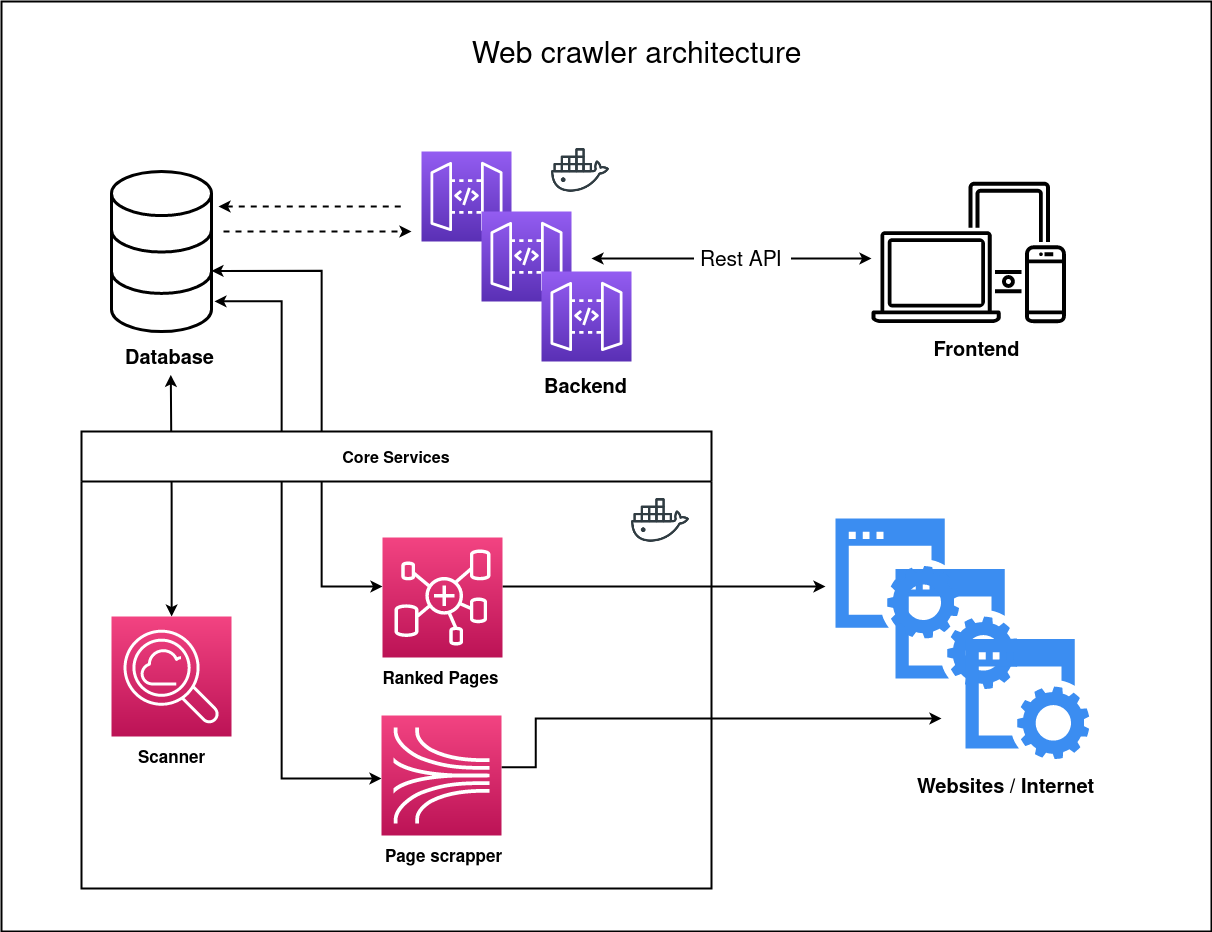

The diagram above was exported from draw.io. Its source (the exported page's mxGraphModel, read from the mxfile embedded in the PNG):
<mxGraphModel dx="2331" dy="1291" grid="1" gridSize="10" guides="0" tooltips="1" connect="1" arrows="1" fold="1" page="1" pageScale="1" pageWidth="4681" pageHeight="3300" background="none" math="0" shadow="0">
  <root>
    <mxCell id="0" />
    <mxCell id="1" parent="0" />
    <mxCell id="-QrdbZI1YhKRBlcjV1Ha-45" style="edgeStyle=orthogonalEdgeStyle;rounded=0;orthogonalLoop=1;jettySize=auto;html=1;strokeWidth=2;startArrow=classic;startFill=1;" edge="1" parent="1">
      <mxGeometry relative="1" as="geometry">
        <mxPoint x="660" y="276.95000000000005" as="targetPoint" />
        <mxPoint x="940" y="276.95000000000005" as="sourcePoint" />
      </mxGeometry>
    </mxCell>
    <mxCell id="-QrdbZI1YhKRBlcjV1Ha-46" value="&lt;font style=&quot;font-size: 21px&quot;&gt;&amp;nbsp;Rest API&lt;/font&gt;&amp;nbsp;&amp;nbsp;&amp;nbsp; " style="edgeLabel;html=1;align=center;verticalAlign=middle;resizable=0;points=[];" vertex="1" connectable="0" parent="-QrdbZI1YhKRBlcjV1Ha-45">
      <mxGeometry x="0.1429" y="1" relative="1" as="geometry">
        <mxPoint x="30" as="offset" />
      </mxGeometry>
    </mxCell>
    <mxCell id="-QrdbZI1YhKRBlcjV1Ha-37" value="" style="outlineConnect=0;dashed=0;verticalLabelPosition=bottom;verticalAlign=top;align=center;html=1;fontSize=12;fontStyle=0;aspect=fixed;shape=mxgraph.aws4.illustration_devices;pointerEvents=1;rounded=0;fillColor=#000000;strokeWidth=0;" vertex="1" parent="1">
      <mxGeometry x="940" y="200" width="194.38" height="141.9" as="geometry" />
    </mxCell>
    <mxCell id="-QrdbZI1YhKRBlcjV1Ha-41" value="&lt;b&gt;&lt;font style=&quot;font-size: 20px&quot;&gt;Frontend&lt;/font&gt;&lt;/b&gt;" style="text;html=1;align=center;verticalAlign=middle;resizable=0;points=[];autosize=1;strokeColor=none;" vertex="1" parent="1">
      <mxGeometry x="995" y="360" width="100" height="20" as="geometry" />
    </mxCell>
    <mxCell id="-QrdbZI1YhKRBlcjV1Ha-51" value="" style="points=[[0,0,0],[0.25,0,0],[0.5,0,0],[0.75,0,0],[1,0,0],[0,1,0],[0.25,1,0],[0.5,1,0],[0.75,1,0],[1,1,0],[0,0.25,0],[0,0.5,0],[0,0.75,0],[1,0.25,0],[1,0.5,0],[1,0.75,0]];outlineConnect=0;fontColor=#232F3E;gradientColor=#945DF2;gradientDirection=north;fillColor=#5A30B5;strokeColor=#ffffff;dashed=0;verticalLabelPosition=bottom;verticalAlign=top;align=center;html=1;fontSize=12;fontStyle=0;aspect=fixed;shape=mxgraph.aws4.resourceIcon;resIcon=mxgraph.aws4.api_gateway;rounded=0;" vertex="1" parent="1">
      <mxGeometry x="490" y="170" width="90" height="90" as="geometry" />
    </mxCell>
    <mxCell id="-QrdbZI1YhKRBlcjV1Ha-52" value="" style="points=[[0,0,0],[0.25,0,0],[0.5,0,0],[0.75,0,0],[1,0,0],[0,1,0],[0.25,1,0],[0.5,1,0],[0.75,1,0],[1,1,0],[0,0.25,0],[0,0.5,0],[0,0.75,0],[1,0.25,0],[1,0.5,0],[1,0.75,0]];outlineConnect=0;fontColor=#232F3E;gradientColor=#945DF2;gradientDirection=north;fillColor=#5A30B5;strokeColor=#ffffff;dashed=0;verticalLabelPosition=bottom;verticalAlign=top;align=center;html=1;fontSize=12;fontStyle=0;aspect=fixed;shape=mxgraph.aws4.resourceIcon;resIcon=mxgraph.aws4.api_gateway;rounded=0;" vertex="1" parent="1">
      <mxGeometry x="550" y="230" width="90" height="90" as="geometry" />
    </mxCell>
    <mxCell id="-QrdbZI1YhKRBlcjV1Ha-53" value="" style="points=[[0,0,0],[0.25,0,0],[0.5,0,0],[0.75,0,0],[1,0,0],[0,1,0],[0.25,1,0],[0.5,1,0],[0.75,1,0],[1,1,0],[0,0.25,0],[0,0.5,0],[0,0.75,0],[1,0.25,0],[1,0.5,0],[1,0.75,0]];outlineConnect=0;fontColor=#232F3E;gradientColor=#945DF2;gradientDirection=north;fillColor=#5A30B5;strokeColor=#ffffff;dashed=0;verticalLabelPosition=bottom;verticalAlign=top;align=center;html=1;fontSize=12;fontStyle=0;aspect=fixed;shape=mxgraph.aws4.resourceIcon;resIcon=mxgraph.aws4.api_gateway;rounded=0;" vertex="1" parent="1">
      <mxGeometry x="610" y="290" width="90" height="90" as="geometry" />
    </mxCell>
    <mxCell id="-QrdbZI1YhKRBlcjV1Ha-55" value="&lt;b&gt;&lt;font style=&quot;font-size: 20px&quot;&gt;Backend&lt;/font&gt;&lt;/b&gt;" style="text;html=1;align=center;verticalAlign=middle;resizable=0;points=[];autosize=1;strokeColor=none;" vertex="1" parent="1">
      <mxGeometry x="604" y="397" width="100" height="20" as="geometry" />
    </mxCell>
    <mxCell id="-QrdbZI1YhKRBlcjV1Ha-58" value="&lt;b&gt;&lt;font style=&quot;font-size: 20px&quot;&gt;Database&lt;/font&gt;&lt;/b&gt;" style="text;html=1;align=center;verticalAlign=middle;resizable=0;points=[];autosize=1;strokeColor=none;" vertex="1" parent="1">
      <mxGeometry x="188" y="368" width="100" height="20" as="geometry" />
    </mxCell>
    <mxCell id="-QrdbZI1YhKRBlcjV1Ha-66" value="" style="html=1;verticalLabelPosition=bottom;align=center;labelBackgroundColor=#ffffff;verticalAlign=top;strokeWidth=3;shadow=0;dashed=0;shape=mxgraph.ios7.icons.data;rounded=0;fillColor=none;" vertex="1" parent="1">
      <mxGeometry x="180" y="190" width="100" height="160" as="geometry" />
    </mxCell>
    <mxCell id="-QrdbZI1YhKRBlcjV1Ha-67" value="" style="endArrow=classic;html=1;strokeWidth=2;dashed=1;" edge="1" parent="1">
      <mxGeometry width="50" height="50" relative="1" as="geometry">
        <mxPoint x="292" y="250" as="sourcePoint" />
        <mxPoint x="480" y="250" as="targetPoint" />
      </mxGeometry>
    </mxCell>
    <mxCell id="-QrdbZI1YhKRBlcjV1Ha-68" value="" style="endArrow=none;html=1;startArrow=classic;startFill=1;endFill=0;strokeWidth=2;dashed=1;" edge="1" parent="1">
      <mxGeometry width="50" height="50" relative="1" as="geometry">
        <mxPoint x="287" y="225" as="sourcePoint" />
        <mxPoint x="473" y="225" as="targetPoint" />
      </mxGeometry>
    </mxCell>
    <mxCell id="-QrdbZI1YhKRBlcjV1Ha-90" style="edgeStyle=orthogonalEdgeStyle;rounded=0;orthogonalLoop=1;jettySize=auto;html=1;fontSize=16;startArrow=classic;startFill=1;endArrow=classic;endFill=1;strokeWidth=2;entryX=0.513;entryY=1.267;entryDx=0;entryDy=0;entryPerimeter=0;" edge="1" parent="1" source="-QrdbZI1YhKRBlcjV1Ha-72" target="-QrdbZI1YhKRBlcjV1Ha-58">
      <mxGeometry relative="1" as="geometry">
        <mxPoint x="240" y="410" as="targetPoint" />
      </mxGeometry>
    </mxCell>
    <mxCell id="-QrdbZI1YhKRBlcjV1Ha-72" value="" style="points=[[0,0,0],[0.25,0,0],[0.5,0,0],[0.75,0,0],[1,0,0],[0,1,0],[0.25,1,0],[0.5,1,0],[0.75,1,0],[1,1,0],[0,0.25,0],[0,0.5,0],[0,0.75,0],[1,0.25,0],[1,0.5,0],[1,0.75,0]];outlineConnect=0;fontColor=#232F3E;gradientDirection=north;strokeColor=#ffffff;dashed=0;verticalLabelPosition=bottom;verticalAlign=top;align=center;html=1;fontSize=12;fontStyle=0;aspect=fixed;shape=mxgraph.aws4.resourceIcon;resIcon=mxgraph.aws4.cloudsearch2;rounded=0;gradientColor=#F34482;fillColor=#BC1356;" vertex="1" parent="1">
      <mxGeometry x="180" y="635" width="120" height="120" as="geometry" />
    </mxCell>
    <mxCell id="-QrdbZI1YhKRBlcjV1Ha-86" style="edgeStyle=orthogonalEdgeStyle;rounded=0;orthogonalLoop=1;jettySize=auto;html=1;startArrow=none;startFill=0;endArrow=classic;endFill=1;strokeWidth=2;" edge="1" parent="1" source="-QrdbZI1YhKRBlcjV1Ha-77">
      <mxGeometry relative="1" as="geometry">
        <mxPoint x="894" y="605" as="targetPoint" />
        <Array as="points">
          <mxPoint x="764" y="605" />
          <mxPoint x="764" y="605" />
        </Array>
      </mxGeometry>
    </mxCell>
    <mxCell id="-QrdbZI1YhKRBlcjV1Ha-91" style="edgeStyle=orthogonalEdgeStyle;rounded=0;orthogonalLoop=1;jettySize=auto;html=1;fontSize=16;startArrow=classic;startFill=1;endArrow=classic;endFill=1;strokeWidth=2;entryX=1;entryY=0.69;entryDx=0;entryDy=0;entryPerimeter=0;" edge="1" parent="1">
      <mxGeometry relative="1" as="geometry">
        <mxPoint x="280" y="289.4000000000001" as="targetPoint" />
        <mxPoint x="451" y="605" as="sourcePoint" />
        <Array as="points">
          <mxPoint x="390" y="605" />
          <mxPoint x="390" y="289" />
        </Array>
      </mxGeometry>
    </mxCell>
    <mxCell id="-QrdbZI1YhKRBlcjV1Ha-77" value="" style="points=[[0,0,0],[0.25,0,0],[0.5,0,0],[0.75,0,0],[1,0,0],[0,1,0],[0.25,1,0],[0.5,1,0],[0.75,1,0],[1,1,0],[0,0.25,0],[0,0.5,0],[0,0.75,0],[1,0.25,0],[1,0.5,0],[1,0.75,0]];outlineConnect=0;fontColor=#232F3E;gradientDirection=north;strokeColor=#ffffff;dashed=0;verticalLabelPosition=bottom;verticalAlign=top;align=center;html=1;fontSize=12;fontStyle=0;aspect=fixed;shape=mxgraph.aws4.resourceIcon;resIcon=mxgraph.aws4.glue_elastic_views;rounded=0;fillColor=#BC1356;gradientColor=#F34482;" vertex="1" parent="1">
      <mxGeometry x="451" y="556" width="120" height="120" as="geometry" />
    </mxCell>
    <mxCell id="-QrdbZI1YhKRBlcjV1Ha-87" style="edgeStyle=orthogonalEdgeStyle;rounded=0;orthogonalLoop=1;jettySize=auto;html=1;startArrow=none;startFill=0;endArrow=classic;endFill=1;strokeWidth=2;" edge="1" parent="1" source="-QrdbZI1YhKRBlcjV1Ha-78">
      <mxGeometry relative="1" as="geometry">
        <mxPoint x="1010" y="737" as="targetPoint" />
        <Array as="points">
          <mxPoint x="604" y="786" />
          <mxPoint x="604" y="737" />
        </Array>
      </mxGeometry>
    </mxCell>
    <mxCell id="-QrdbZI1YhKRBlcjV1Ha-92" style="edgeStyle=orthogonalEdgeStyle;rounded=0;orthogonalLoop=1;jettySize=auto;html=1;fontSize=16;startArrow=classic;startFill=1;endArrow=classic;endFill=1;strokeWidth=2;" edge="1" parent="1" source="-QrdbZI1YhKRBlcjV1Ha-78">
      <mxGeometry relative="1" as="geometry">
        <mxPoint x="283" y="321" as="targetPoint" />
        <Array as="points">
          <mxPoint x="350" y="797" />
          <mxPoint x="350" y="320" />
        </Array>
      </mxGeometry>
    </mxCell>
    <mxCell id="-QrdbZI1YhKRBlcjV1Ha-78" value="" style="points=[[0,0,0],[0.25,0,0],[0.5,0,0],[0.75,0,0],[1,0,0],[0,1,0],[0.25,1,0],[0.5,1,0],[0.75,1,0],[1,1,0],[0,0.25,0],[0,0.5,0],[0,0.75,0],[1,0.25,0],[1,0.5,0],[1,0.75,0]];outlineConnect=0;fontColor=#232F3E;gradientDirection=north;strokeColor=#ffffff;dashed=0;verticalLabelPosition=bottom;verticalAlign=top;align=center;html=1;fontSize=12;fontStyle=0;aspect=fixed;shape=mxgraph.aws4.resourceIcon;resIcon=mxgraph.aws4.kinesis;rounded=0;fillColor=#BC1356;gradientColor=#F34482;" vertex="1" parent="1">
      <mxGeometry x="450" y="734" width="120" height="120" as="geometry" />
    </mxCell>
    <mxCell id="-QrdbZI1YhKRBlcjV1Ha-79" value="&lt;b&gt;&lt;font style=&quot;font-size: 17px&quot;&gt;Page scrapper&lt;/font&gt;&lt;/b&gt;" style="text;html=1;align=center;verticalAlign=middle;resizable=0;points=[];autosize=1;strokeColor=none;" vertex="1" parent="1">
      <mxGeometry x="447" y="866" width="130" height="20" as="geometry" />
    </mxCell>
    <mxCell id="-QrdbZI1YhKRBlcjV1Ha-80" value="&lt;b&gt;&lt;font style=&quot;font-size: 17px&quot;&gt;Ranked Pages&lt;/font&gt;&lt;/b&gt;" style="text;html=1;align=center;verticalAlign=middle;resizable=0;points=[];autosize=1;strokeColor=none;" vertex="1" parent="1">
      <mxGeometry x="444" y="688" width="130" height="20" as="geometry" />
    </mxCell>
    <mxCell id="-QrdbZI1YhKRBlcjV1Ha-81" value="&lt;b&gt;&lt;font style=&quot;font-size: 17px&quot;&gt;Scanner&lt;/font&gt;&lt;/b&gt;" style="text;html=1;align=center;verticalAlign=middle;resizable=0;points=[];autosize=1;strokeColor=none;" vertex="1" parent="1">
      <mxGeometry x="200" y="767" width="80" height="20" as="geometry" />
    </mxCell>
    <mxCell id="-QrdbZI1YhKRBlcjV1Ha-83" value="" style="html=1;aspect=fixed;strokeColor=none;shadow=0;align=center;verticalAlign=top;fillColor=#3B8DF1;shape=mxgraph.gcp2.website;rounded=0;" vertex="1" parent="1">
      <mxGeometry x="964" y="587.6" width="123.71" height="120" as="geometry" />
    </mxCell>
    <mxCell id="-QrdbZI1YhKRBlcjV1Ha-84" value="" style="html=1;aspect=fixed;strokeColor=none;shadow=0;align=center;verticalAlign=top;fillColor=#3B8DF1;shape=mxgraph.gcp2.website;rounded=0;" vertex="1" parent="1">
      <mxGeometry x="1034" y="657.6" width="123.71" height="120" as="geometry" />
    </mxCell>
    <mxCell id="-QrdbZI1YhKRBlcjV1Ha-85" value="" style="html=1;aspect=fixed;strokeColor=none;shadow=0;align=center;verticalAlign=top;fillColor=#3B8DF1;shape=mxgraph.gcp2.website;rounded=0;" vertex="1" parent="1">
      <mxGeometry x="904" y="537" width="123.71" height="120" as="geometry" />
    </mxCell>
    <mxCell id="-QrdbZI1YhKRBlcjV1Ha-88" value="Core Services" style="swimlane;rounded=0;strokeWidth=2;fontSize=16;startSize=50;" vertex="1" parent="1">
      <mxGeometry x="150" y="450" width="630" height="457" as="geometry" />
    </mxCell>
    <mxCell id="-QrdbZI1YhKRBlcjV1Ha-94" value="" style="shape=image;html=1;verticalAlign=top;verticalLabelPosition=bottom;labelBackgroundColor=#ffffff;imageAspect=0;aspect=fixed;image=https://cdn0.iconfinder.com/data/icons/social-media-2104/24/social_media_social_media_logo_docker-128.png;rounded=0;fontSize=16;strokeColor=#000000;strokeWidth=2;fillColor=#BC1356;gradientColor=#F34482;" vertex="1" parent="-QrdbZI1YhKRBlcjV1Ha-88">
      <mxGeometry x="550" y="60" width="58" height="58" as="geometry" />
    </mxCell>
    <mxCell id="-QrdbZI1YhKRBlcjV1Ha-89" value="&lt;b&gt;&lt;font style=&quot;font-size: 20px&quot;&gt;Websites / Internet&lt;br&gt;&lt;/font&gt;&lt;/b&gt;" style="text;html=1;align=center;verticalAlign=middle;resizable=0;points=[];autosize=1;strokeColor=none;fontSize=14;" vertex="1" parent="1">
      <mxGeometry x="979" y="797" width="190" height="20" as="geometry" />
    </mxCell>
    <mxCell id="-QrdbZI1YhKRBlcjV1Ha-95" value="" style="shape=image;html=1;verticalAlign=top;verticalLabelPosition=bottom;labelBackgroundColor=#ffffff;imageAspect=0;aspect=fixed;image=https://cdn0.iconfinder.com/data/icons/social-media-2104/24/social_media_social_media_logo_docker-128.png;rounded=0;fontSize=16;strokeColor=#000000;strokeWidth=2;fillColor=#BC1356;gradientColor=#F34482;" vertex="1" parent="1">
      <mxGeometry x="620" y="160" width="58" height="58" as="geometry" />
    </mxCell>
    <mxCell id="-QrdbZI1YhKRBlcjV1Ha-96" value="&lt;font style=&quot;font-size: 30px&quot;&gt;Web crawler architecture&lt;/font&gt;" style="text;html=1;align=center;verticalAlign=middle;resizable=0;points=[];autosize=1;strokeColor=none;fontSize=16;" vertex="1" parent="1">
      <mxGeometry x="530" y="60" width="350" height="30" as="geometry" />
    </mxCell>
    <mxCell id="-QrdbZI1YhKRBlcjV1Ha-97" value="" style="rounded=0;whiteSpace=wrap;html=1;fontSize=16;strokeColor=#000000;strokeWidth=2;fillColor=none;" vertex="1" parent="1">
      <mxGeometry x="70" y="20" width="1210" height="930" as="geometry" />
    </mxCell>
  </root>
</mxGraphModel>